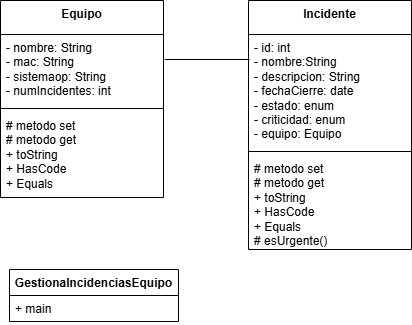

The diagram above was exported from draw.io. Its source (the exported page's mxGraphModel, read from the mxfile embedded in the PNG):
<mxGraphModel dx="2074" dy="1188" grid="0" gridSize="10" guides="1" tooltips="1" connect="1" arrows="1" fold="1" page="0" pageScale="1" pageWidth="827" pageHeight="1169" math="0" shadow="0">
  <root>
    <mxCell id="0" />
    <mxCell id="1" parent="0" />
    <mxCell id="uJS8QlbWEQ4loa8j74Ku-1" value="Equipo" style="swimlane;fontStyle=1;align=center;verticalAlign=top;childLayout=stackLayout;horizontal=1;startSize=34;horizontalStack=0;resizeParent=1;resizeParentMax=0;resizeLast=0;collapsible=1;marginBottom=0;whiteSpace=wrap;html=1;autosize=1;" vertex="1" parent="1">
      <mxGeometry x="-151" y="-126" width="163" height="197" as="geometry" />
    </mxCell>
    <mxCell id="uJS8QlbWEQ4loa8j74Ku-2" value="- nombre: String&lt;div&gt;- mac: String&lt;/div&gt;&lt;div&gt;- sistemaop: String&lt;/div&gt;&lt;div&gt;- numIncidentes: int&lt;/div&gt;" style="text;strokeColor=none;fillColor=none;align=left;verticalAlign=top;spacingLeft=4;spacingRight=4;overflow=hidden;rotatable=0;points=[[0,0.5],[1,0.5]];portConstraint=eastwest;whiteSpace=wrap;html=1;autosize=1;" vertex="1" parent="uJS8QlbWEQ4loa8j74Ku-1">
      <mxGeometry y="34" width="163" height="70" as="geometry" />
    </mxCell>
    <mxCell id="uJS8QlbWEQ4loa8j74Ku-3" value="" style="line;strokeWidth=1;fillColor=none;align=left;verticalAlign=middle;spacingTop=-1;spacingLeft=3;spacingRight=3;rotatable=0;labelPosition=right;points=[];portConstraint=eastwest;strokeColor=inherit;autosize=1;" vertex="1" parent="uJS8QlbWEQ4loa8j74Ku-1">
      <mxGeometry y="104" width="163" height="8" as="geometry" />
    </mxCell>
    <mxCell id="uJS8QlbWEQ4loa8j74Ku-4" value="# metodo set&lt;div&gt;# metodo get&lt;/div&gt;&lt;div&gt;+ toString&lt;/div&gt;&lt;div&gt;+ HasCode&lt;/div&gt;&lt;div&gt;+ Equals&lt;/div&gt;&lt;div&gt;&lt;br&gt;&lt;/div&gt;" style="text;strokeColor=none;fillColor=none;align=left;verticalAlign=top;spacingLeft=4;spacingRight=4;overflow=hidden;rotatable=0;points=[[0,0.5],[1,0.5]];portConstraint=eastwest;whiteSpace=wrap;html=1;autosize=1;" vertex="1" parent="uJS8QlbWEQ4loa8j74Ku-1">
      <mxGeometry y="112" width="163" height="85" as="geometry" />
    </mxCell>
    <mxCell id="uJS8QlbWEQ4loa8j74Ku-5" value="Incidente" style="swimlane;fontStyle=1;align=center;verticalAlign=top;childLayout=stackLayout;horizontal=1;startSize=34;horizontalStack=0;resizeParent=1;resizeParentMax=0;resizeLast=0;collapsible=1;marginBottom=0;whiteSpace=wrap;html=1;autosize=1;" vertex="1" parent="1">
      <mxGeometry x="97" y="-126" width="163" height="249" as="geometry" />
    </mxCell>
    <mxCell id="uJS8QlbWEQ4loa8j74Ku-6" value="- id: int&lt;div&gt;- nombre:String&lt;/div&gt;&lt;div&gt;- descripcion: String&lt;/div&gt;&lt;div&gt;- fechaCierre: date&lt;/div&gt;&lt;div&gt;- estado: enum&lt;/div&gt;&lt;div&gt;- criticidad: enum&lt;/div&gt;&lt;div&gt;- equipo: Equipo&lt;/div&gt;" style="text;strokeColor=none;fillColor=none;align=left;verticalAlign=top;spacingLeft=4;spacingRight=4;overflow=hidden;rotatable=0;points=[[0,0.5],[1,0.5]];portConstraint=eastwest;whiteSpace=wrap;html=1;autosize=1;" vertex="1" parent="uJS8QlbWEQ4loa8j74Ku-5">
      <mxGeometry y="34" width="163" height="113" as="geometry" />
    </mxCell>
    <mxCell id="uJS8QlbWEQ4loa8j74Ku-7" value="" style="line;strokeWidth=1;fillColor=none;align=left;verticalAlign=middle;spacingTop=-1;spacingLeft=3;spacingRight=3;rotatable=0;labelPosition=right;points=[];portConstraint=eastwest;strokeColor=inherit;autosize=1;" vertex="1" parent="uJS8QlbWEQ4loa8j74Ku-5">
      <mxGeometry y="147" width="163" height="8" as="geometry" />
    </mxCell>
    <mxCell id="uJS8QlbWEQ4loa8j74Ku-8" value="# metodo set&lt;div&gt;# metodo get&lt;/div&gt;&lt;div&gt;+ toString&lt;/div&gt;&lt;div&gt;+ HasCode&lt;/div&gt;&lt;div&gt;+ Equals&lt;/div&gt;&lt;div&gt;# esUrgente()&lt;/div&gt;&lt;div&gt;&lt;br&gt;&lt;/div&gt;&lt;div&gt;&lt;br&gt;&lt;/div&gt;" style="text;strokeColor=none;fillColor=none;align=left;verticalAlign=top;spacingLeft=4;spacingRight=4;overflow=hidden;rotatable=0;points=[[0,0.5],[1,0.5]];portConstraint=eastwest;whiteSpace=wrap;html=1;autosize=1;" vertex="1" parent="uJS8QlbWEQ4loa8j74Ku-5">
      <mxGeometry y="155" width="163" height="94" as="geometry" />
    </mxCell>
    <mxCell id="uJS8QlbWEQ4loa8j74Ku-17" value="GestionaIncidenciasEquipo" style="swimlane;fontStyle=1;align=center;verticalAlign=top;childLayout=stackLayout;horizontal=1;startSize=26;horizontalStack=0;resizeParent=1;resizeParentMax=0;resizeLast=0;collapsible=1;marginBottom=0;whiteSpace=wrap;html=1;autosize=1;" vertex="1" parent="1">
      <mxGeometry x="-142" y="143" width="169" height="52" as="geometry" />
    </mxCell>
    <mxCell id="uJS8QlbWEQ4loa8j74Ku-20" value="+ main" style="text;strokeColor=none;fillColor=none;align=left;verticalAlign=top;spacingLeft=4;spacingRight=4;overflow=hidden;rotatable=0;points=[[0,0.5],[1,0.5]];portConstraint=eastwest;whiteSpace=wrap;html=1;autosize=1;" vertex="1" parent="uJS8QlbWEQ4loa8j74Ku-17">
      <mxGeometry y="26" width="169" height="26" as="geometry" />
    </mxCell>
    <mxCell id="uJS8QlbWEQ4loa8j74Ku-25" value="" style="line;strokeWidth=1;fillColor=none;align=left;verticalAlign=middle;spacingTop=-1;spacingLeft=3;spacingRight=3;rotatable=0;labelPosition=right;points=[];portConstraint=eastwest;strokeColor=inherit;" vertex="1" parent="1">
      <mxGeometry x="13" y="-71" width="85" height="8" as="geometry" />
    </mxCell>
  </root>
</mxGraphModel>